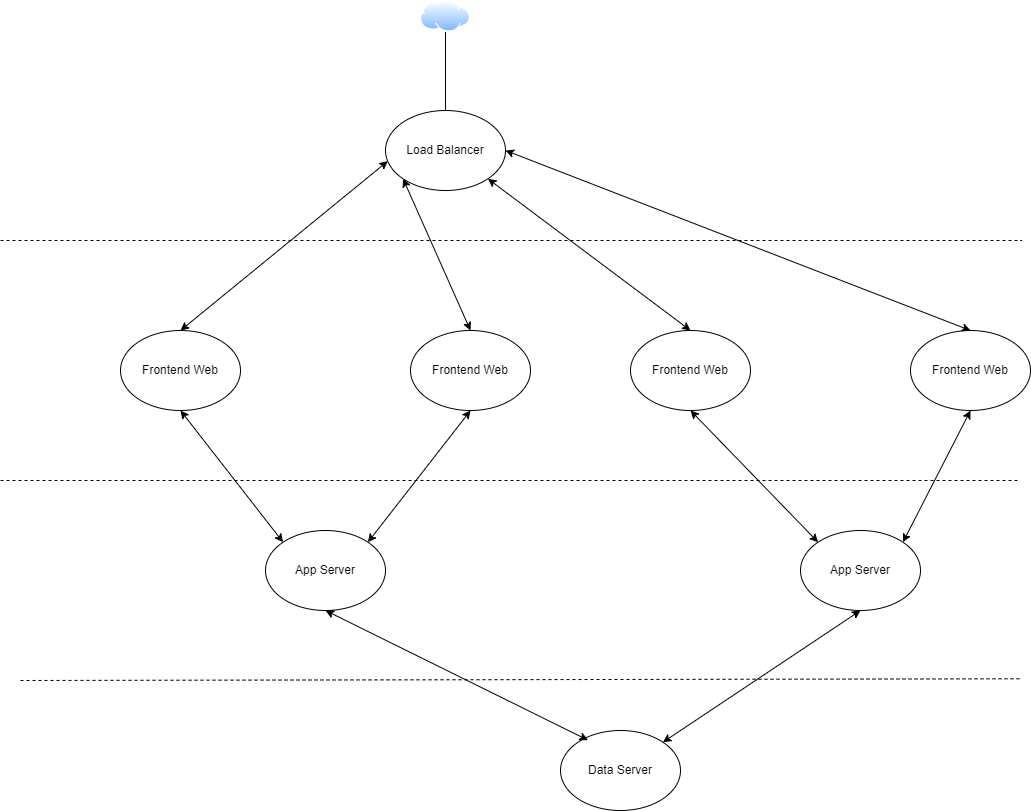

The diagram above was exported from draw.io. Its source (the exported page's mxGraphModel, read from the mxfile embedded in the PNG):
<mxGraphModel dx="2173" dy="743" grid="1" gridSize="10" guides="1" tooltips="1" connect="1" arrows="1" fold="1" page="1" pageScale="1" pageWidth="850" pageHeight="1100" math="0" shadow="0">
  <root>
    <mxCell id="0" />
    <mxCell id="1" parent="0" />
    <mxCell id="tINi2QxEbB7iSBBW67tz-1" value="" style="image;aspect=fixed;perimeter=ellipsePerimeter;html=1;align=center;shadow=0;dashed=0;spacingTop=3;image=img/lib/active_directory/internet_cloud.svg;" vertex="1" parent="1">
      <mxGeometry x="360" width="50" height="31.5" as="geometry" />
    </mxCell>
    <mxCell id="tINi2QxEbB7iSBBW67tz-2" value="Load Balancer" style="ellipse;whiteSpace=wrap;html=1;" vertex="1" parent="1">
      <mxGeometry x="325" y="110" width="120" height="80" as="geometry" />
    </mxCell>
    <mxCell id="tINi2QxEbB7iSBBW67tz-3" value="Frontend Web" style="ellipse;whiteSpace=wrap;html=1;" vertex="1" parent="1">
      <mxGeometry x="570" y="330" width="120" height="80" as="geometry" />
    </mxCell>
    <mxCell id="tINi2QxEbB7iSBBW67tz-4" value="Frontend Web" style="ellipse;whiteSpace=wrap;html=1;" vertex="1" parent="1">
      <mxGeometry x="350" y="330" width="120" height="80" as="geometry" />
    </mxCell>
    <mxCell id="tINi2QxEbB7iSBBW67tz-5" value="Frontend Web" style="ellipse;whiteSpace=wrap;html=1;" vertex="1" parent="1">
      <mxGeometry x="60" y="330" width="120" height="80" as="geometry" />
    </mxCell>
    <mxCell id="tINi2QxEbB7iSBBW67tz-6" value="" style="endArrow=classic;startArrow=classic;html=1;rounded=0;entryX=0.019;entryY=0.633;entryDx=0;entryDy=0;exitX=0.5;exitY=0;exitDx=0;exitDy=0;entryPerimeter=0;" edge="1" parent="1" source="tINi2QxEbB7iSBBW67tz-5" target="tINi2QxEbB7iSBBW67tz-2">
      <mxGeometry width="50" height="50" relative="1" as="geometry">
        <mxPoint x="100" y="330" as="sourcePoint" />
        <mxPoint x="295" y="200" as="targetPoint" />
      </mxGeometry>
    </mxCell>
    <mxCell id="tINi2QxEbB7iSBBW67tz-7" value="" style="endArrow=classic;startArrow=classic;html=1;rounded=0;entryX=0;entryY=1;entryDx=0;entryDy=0;exitX=0.5;exitY=0;exitDx=0;exitDy=0;" edge="1" parent="1" source="tINi2QxEbB7iSBBW67tz-4" target="tINi2QxEbB7iSBBW67tz-2">
      <mxGeometry width="50" height="50" relative="1" as="geometry">
        <mxPoint x="380" y="260" as="sourcePoint" />
        <mxPoint x="430" y="210" as="targetPoint" />
      </mxGeometry>
    </mxCell>
    <mxCell id="tINi2QxEbB7iSBBW67tz-8" value="" style="endArrow=classic;startArrow=classic;html=1;rounded=0;exitX=0.5;exitY=0;exitDx=0;exitDy=0;entryX=1;entryY=1;entryDx=0;entryDy=0;" edge="1" parent="1" source="tINi2QxEbB7iSBBW67tz-3" target="tINi2QxEbB7iSBBW67tz-2">
      <mxGeometry width="50" height="50" relative="1" as="geometry">
        <mxPoint x="380" y="260" as="sourcePoint" />
        <mxPoint x="380" y="190" as="targetPoint" />
      </mxGeometry>
    </mxCell>
    <mxCell id="tINi2QxEbB7iSBBW67tz-9" value="App Server" style="ellipse;whiteSpace=wrap;html=1;" vertex="1" parent="1">
      <mxGeometry x="205" y="530" width="120" height="80" as="geometry" />
    </mxCell>
    <mxCell id="tINi2QxEbB7iSBBW67tz-10" value="" style="endArrow=classic;startArrow=classic;html=1;rounded=0;exitX=0.5;exitY=1;exitDx=0;exitDy=0;entryX=0;entryY=0;entryDx=0;entryDy=0;" edge="1" parent="1" source="tINi2QxEbB7iSBBW67tz-5" target="tINi2QxEbB7iSBBW67tz-9">
      <mxGeometry width="50" height="50" relative="1" as="geometry">
        <mxPoint x="380" y="360" as="sourcePoint" />
        <mxPoint x="430" y="310" as="targetPoint" />
      </mxGeometry>
    </mxCell>
    <mxCell id="tINi2QxEbB7iSBBW67tz-11" value="" style="endArrow=classic;startArrow=classic;html=1;rounded=0;exitX=1;exitY=0;exitDx=0;exitDy=0;entryX=0.5;entryY=1;entryDx=0;entryDy=0;" edge="1" parent="1" source="tINi2QxEbB7iSBBW67tz-9" target="tINi2QxEbB7iSBBW67tz-4">
      <mxGeometry width="50" height="50" relative="1" as="geometry">
        <mxPoint x="332.42640687119274" y="729.9957287525383" as="sourcePoint" />
        <mxPoint x="400" y="598.28" as="targetPoint" />
      </mxGeometry>
    </mxCell>
    <mxCell id="tINi2QxEbB7iSBBW67tz-12" value="" style="endArrow=classic;startArrow=classic;html=1;rounded=0;entryX=0.5;entryY=1;entryDx=0;entryDy=0;exitX=0;exitY=0;exitDx=0;exitDy=0;" edge="1" parent="1" source="tINi2QxEbB7iSBBW67tz-19" target="tINi2QxEbB7iSBBW67tz-3">
      <mxGeometry width="50" height="50" relative="1" as="geometry">
        <mxPoint x="380" y="360" as="sourcePoint" />
        <mxPoint x="430" y="310" as="targetPoint" />
      </mxGeometry>
    </mxCell>
    <mxCell id="tINi2QxEbB7iSBBW67tz-13" value="" style="endArrow=none;html=1;rounded=0;entryX=0.5;entryY=1;entryDx=0;entryDy=0;" edge="1" parent="1" target="tINi2QxEbB7iSBBW67tz-1">
      <mxGeometry width="50" height="50" relative="1" as="geometry">
        <mxPoint x="385" y="110" as="sourcePoint" />
        <mxPoint x="430" y="210" as="targetPoint" />
      </mxGeometry>
    </mxCell>
    <mxCell id="tINi2QxEbB7iSBBW67tz-14" value="" style="endArrow=none;dashed=1;html=1;rounded=0;" edge="1" parent="1">
      <mxGeometry width="50" height="50" relative="1" as="geometry">
        <mxPoint x="-60" y="240" as="sourcePoint" />
        <mxPoint x="961.3333129882812" y="240" as="targetPoint" />
      </mxGeometry>
    </mxCell>
    <mxCell id="tINi2QxEbB7iSBBW67tz-15" value="" style="endArrow=none;dashed=1;html=1;rounded=0;" edge="1" parent="1">
      <mxGeometry width="50" height="50" relative="1" as="geometry">
        <mxPoint x="-60" y="480" as="sourcePoint" />
        <mxPoint x="960" y="480" as="targetPoint" />
      </mxGeometry>
    </mxCell>
    <mxCell id="tINi2QxEbB7iSBBW67tz-16" value="Frontend Web" style="ellipse;whiteSpace=wrap;html=1;" vertex="1" parent="1">
      <mxGeometry x="850" y="330" width="120" height="80" as="geometry" />
    </mxCell>
    <mxCell id="tINi2QxEbB7iSBBW67tz-17" value="" style="endArrow=classic;startArrow=classic;html=1;rounded=0;entryX=1;entryY=0.5;entryDx=0;entryDy=0;exitX=0.5;exitY=0;exitDx=0;exitDy=0;" edge="1" parent="1" source="tINi2QxEbB7iSBBW67tz-16" target="tINi2QxEbB7iSBBW67tz-2">
      <mxGeometry width="50" height="50" relative="1" as="geometry">
        <mxPoint x="480" y="260" as="sourcePoint" />
        <mxPoint x="530" y="210" as="targetPoint" />
      </mxGeometry>
    </mxCell>
    <mxCell id="tINi2QxEbB7iSBBW67tz-18" value="Data Server" style="ellipse;whiteSpace=wrap;html=1;" vertex="1" parent="1">
      <mxGeometry x="500" y="730" width="120" height="80" as="geometry" />
    </mxCell>
    <mxCell id="tINi2QxEbB7iSBBW67tz-19" value="App Server" style="ellipse;whiteSpace=wrap;html=1;" vertex="1" parent="1">
      <mxGeometry x="740" y="530" width="120" height="80" as="geometry" />
    </mxCell>
    <mxCell id="tINi2QxEbB7iSBBW67tz-20" value="" style="endArrow=classic;startArrow=classic;html=1;rounded=0;entryX=0.5;entryY=1;entryDx=0;entryDy=0;exitX=1;exitY=0;exitDx=0;exitDy=0;" edge="1" parent="1" source="tINi2QxEbB7iSBBW67tz-19" target="tINi2QxEbB7iSBBW67tz-16">
      <mxGeometry width="50" height="50" relative="1" as="geometry">
        <mxPoint x="500" y="350" as="sourcePoint" />
        <mxPoint x="550" y="300" as="targetPoint" />
      </mxGeometry>
    </mxCell>
    <mxCell id="tINi2QxEbB7iSBBW67tz-21" value="" style="endArrow=classic;startArrow=classic;html=1;rounded=0;exitX=0.5;exitY=1;exitDx=0;exitDy=0;entryX=0.229;entryY=0.121;entryDx=0;entryDy=0;entryPerimeter=0;" edge="1" parent="1" source="tINi2QxEbB7iSBBW67tz-9" target="tINi2QxEbB7iSBBW67tz-18">
      <mxGeometry width="50" height="50" relative="1" as="geometry">
        <mxPoint x="500" y="490" as="sourcePoint" />
        <mxPoint x="550" y="440" as="targetPoint" />
      </mxGeometry>
    </mxCell>
    <mxCell id="tINi2QxEbB7iSBBW67tz-22" value="" style="endArrow=classic;startArrow=classic;html=1;rounded=0;entryX=0.5;entryY=1;entryDx=0;entryDy=0;exitX=1;exitY=0;exitDx=0;exitDy=0;" edge="1" parent="1" source="tINi2QxEbB7iSBBW67tz-18" target="tINi2QxEbB7iSBBW67tz-19">
      <mxGeometry width="50" height="50" relative="1" as="geometry">
        <mxPoint x="500" y="490" as="sourcePoint" />
        <mxPoint x="550" y="440" as="targetPoint" />
      </mxGeometry>
    </mxCell>
    <mxCell id="tINi2QxEbB7iSBBW67tz-23" value="" style="endArrow=none;dashed=1;html=1;rounded=0;" edge="1" parent="1">
      <mxGeometry width="50" height="50" relative="1" as="geometry">
        <mxPoint x="-40" y="680" as="sourcePoint" />
        <mxPoint x="960" y="678.28" as="targetPoint" />
      </mxGeometry>
    </mxCell>
  </root>
</mxGraphModel>